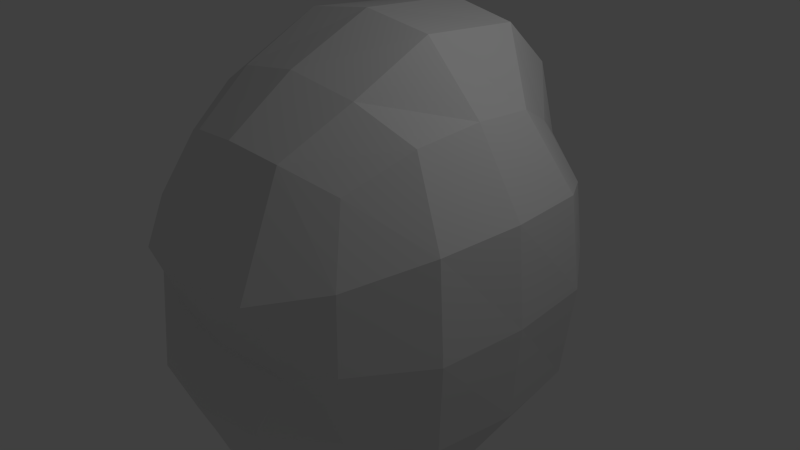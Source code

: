 # Source: child_face.blend  (saved by Blender 2.76.0; exported with 4.5.12 LTS)
import bpy
from mathutils import Matrix  # noqa: F401  (used for matrix-valued properties, if any)

bpy.ops.wm.read_factory_settings(use_empty=True)
scene = bpy.context.scene
scene.name = 'Scene'

# ---- collections
col_collection_1 = bpy.data.collections.new('Collection 1'); scene.collection.children.link(col_collection_1)

# ---- materials (node trees are filled in below, after node groups)
mat_material = bpy.data.materials.new('Material')
mat_material.alpha_threshold = 0.0
mat_material.use_transparent_shadow = False
mat_material.roughness = 0.5
mat_material.line_color = (0.0, 0.0, 0.0, 1.0)

# ---- material node trees

# ---- world
world_world = bpy.data.worlds.new('World'); scene.world = world_world
world_world.color = (0.05088, 0.05088, 0.05088)
world_world.use_sun_shadow = False
world_world.sun_shadow_jitter_overblur = 0.0
world_world.cycles.sampling_method = 'MANUAL'
world_world.cycles.sample_map_resolution = 256

# ---- cameras
cam_camera = bpy.data.cameras.new('Camera')
cam_camera.clip_end = 100.0
cam_camera.lens = 35.0
cam_camera.sensor_width = 32.0
cam_camera.sensor_height = 18.0
cam_camera.ortho_scale = 7.314
cam_camera.dof.focus_distance = 0.0
cam_camera.dof.aperture_fstop = 128.0

# ---- lights
light_lamp = bpy.data.lights.new('Lamp', 'POINT')
light_lamp.transmission_factor = 0.0
light_lamp.cutoff_distance = 30.0
light_lamp.energy = 100.0
light_lamp.shadow_buffer_clip_start = 1.001
light_lamp.shadow_soft_size = 0.1
light_lamp.shadow_maximum_resolution = 0.006
light_lamp.use_absolute_resolution = True
light_lamp.cycles.use_multiple_importance_sampling = False

# ---- meshes
me_cube = bpy.data.meshes.new('Cube')
me_cube.from_pydata([(1.365, 1.599, -1.751), (1.365, -1.599, -1.751), (-1.365, -1.599, -1.751), (-1.365, 1.599, -1.751), (1.365, 1.599, 1.751), (1.365, -1.599, 1.751), (-1.365, -1.599, 1.751), (-1.365, 1.599, 1.751), (1.741, -1.689e-07, -2.233), (3.413e-07, 1.807, -2.099), (1.741, 2.039, 9.657e-08), (1.307e-08, -2.348, -1.846), (1.741, -2.039, -1.12e-08), (-1.741, 6.782e-07, -2.233), (-1.741, -2.039, -1.12e-08), (-1.741, 2.039, -1.12e-08), (1.741, -1.01e-06, 2.233), (4.226e-07, 2.398, 2.294), (-8.371e-07, -1.959, 2.087), (-1.741, 3.499e-07, 2.233), (4.672e-07, 2.508, 0.04879), (-2.46, 8.222e-07, -1.12e-08), (-6.681e-07, -2.3, -0.3278), (2.46, -1.013e-06, 9.03e-08), (-2.629e-07, -5.822e-07, 3.156), (1.307e-08, -0.7867, -2.867), (1.673, -0.8487, -2.146), (-0.725, 1.727, -2.012), (1.673, 1.959, 0.9298), (-0.725, -2.268, -1.759), (1.673, -1.959, 0.9298), (-1.673, 0.8487, -2.146), (-1.673, -1.959, 0.9298), (-1.673, 1.959, 0.9298), (1.673, -0.8487, 2.146), (-0.725, 2.319, 2.207), (-0.725, -1.88, 2.0), (-1.673, 0.8487, 2.146), (1.673, 0.8487, -2.146), (0.725, 1.727, -2.012), (1.673, 1.959, -0.9298), (0.725, -2.268, -1.759), (1.673, -1.959, -0.9298), (-1.673, -0.8487, -2.146), (-1.673, -1.959, -0.9298), (-1.673, 1.959, -0.9298), (1.673, 0.8487, 2.146), (0.725, 2.319, 2.207), (0.725, -1.88, 2.0), (-1.673, -0.8487, 2.146), (-0.9762, 2.385, 0.04879), (0.9762, 2.385, 0.04879), (5.113e-07, 2.525, 1.307), (4.634e-07, 2.251, -1.142), (-2.355, 1.143, -1.458e-08), (-2.355, -1.143, -2.962e-08), (-2.355, 8.153e-07, -1.252), (-2.355, 6.501e-07, 1.252), (-0.9762, -2.177, -0.3278), (0.9762, -2.177, -0.3278), (-3.785e-07, -2.726, -0.9594), (-8.379e-07, -2.733, 0.7581), (2.355, -1.143, 5.101e-08), (2.355, 1.143, 1.141e-07), (2.355, -6.55e-07, -1.252), (2.355, -1.124e-06, 1.252), (-6.013e-07, -1.106, 2.667), (1.043e-07, 1.454, 3.063), (0.9762, -8.718e-07, 3.02), (-0.9762, -1.117e-07, 3.02), (-0.9762, -0.7867, -2.732), (0.9762, -0.7867, -2.732), (1.97e-07, 0.8745, -2.636), (-1.322e-09, -1.936, -2.764), (0.919, -1.899, -2.61), (0.919, 0.838, -2.482), (-0.919, 0.838, -2.482), (-0.945, 1.387, 2.909), (0.945, 1.387, 2.909), (0.945, -1.039, 2.513), (2.235, 1.076, 1.212), (2.235, 1.076, -1.212), (2.235, -1.076, -1.212), (0.919, -2.592, 0.718), (0.919, -2.586, -0.9193), (-0.919, -2.586, -0.9193), (-2.235, -1.076, 1.212), (-2.235, -1.076, -1.212), (-2.235, 1.076, -1.212), (0.919, 2.11, -1.102), (0.919, 2.385, 1.267), (-0.919, 2.385, 1.267), (-0.919, 2.11, -1.102), (-2.235, 1.076, 1.212), (-0.919, -2.592, 0.718), (2.235, -1.076, 1.212), (-0.945, -1.039, 2.513), (-0.919, -1.899, -2.61)], [], [(97, 29, 2, 43), (96, 49, 6, 36), (95, 34, 5, 30), (94, 36, 6, 32), (93, 37, 7, 33), (92, 27, 3, 45), (91, 50, 15, 33), (90, 51, 20, 52), (89, 39, 9, 53), (88, 54, 15, 45), (87, 55, 21, 56), (86, 49, 19, 57), (85, 58, 14, 44), (84, 59, 22, 60), (83, 48, 18, 61), (82, 62, 12, 42), (81, 63, 23, 64), (80, 46, 16, 65), (79, 66, 18, 48), (78, 67, 24, 68), (77, 37, 19, 69), (76, 70, 13, 31), (75, 71, 25, 72), (74, 41, 11, 73), (71, 74, 73, 25), (8, 26, 74, 71), (26, 1, 41, 74), (39, 75, 72, 9), (0, 38, 75, 39), (38, 8, 71, 75), (27, 76, 31, 3), (9, 72, 76, 27), (72, 25, 70, 76), (67, 77, 69, 24), (17, 35, 77, 67), (35, 7, 37, 77), (46, 78, 68, 16), (4, 47, 78, 46), (47, 17, 67, 78), (34, 79, 48, 5), (16, 68, 79, 34), (68, 24, 66, 79), (63, 80, 65, 23), (10, 28, 80, 63), (28, 4, 46, 80), (38, 81, 64, 8), (0, 40, 81, 38), (40, 10, 63, 81), (26, 82, 42, 1), (8, 64, 82, 26), (64, 23, 62, 82), (59, 83, 61, 22), (12, 30, 83, 59), (30, 5, 48, 83), (41, 84, 60, 11), (1, 42, 84, 41), (42, 12, 59, 84), (29, 85, 44, 2), (11, 60, 85, 29), (60, 22, 58, 85), (55, 86, 57, 21), (14, 32, 86, 55), (32, 6, 49, 86), (43, 87, 56, 13), (2, 44, 87, 43), (44, 14, 55, 87), (31, 88, 45, 3), (13, 56, 88, 31), (56, 21, 54, 88), (51, 89, 53, 20), (10, 40, 89, 51), (40, 0, 39, 89), (47, 90, 52, 17), (4, 28, 90, 47), (28, 10, 51, 90), (35, 91, 33, 7), (17, 52, 91, 35), (52, 20, 50, 91), (50, 92, 45, 15), (20, 53, 92, 50), (53, 9, 27, 92), (54, 93, 33, 15), (21, 57, 93, 54), (57, 19, 37, 93), (58, 94, 32, 14), (22, 61, 94, 58), (61, 18, 36, 94), (62, 95, 30, 12), (23, 65, 95, 62), (65, 16, 34, 95), (66, 96, 36, 18), (24, 69, 96, 66), (69, 19, 49, 96), (70, 97, 43, 13), (25, 73, 97, 70), (73, 11, 29, 97)])
me_cube.materials.append(mat_material)
me_cube.use_remesh_preserve_volume = False
me_cube.use_remesh_preserve_attributes = False
me_cube.use_mirror_vertex_groups = False
me_cube.update()

# ---- objects
ob_cube = bpy.data.objects.new('Cube', me_cube)
ob_lamp = bpy.data.objects.new('Lamp', light_lamp)
ob_camera = bpy.data.objects.new('Camera', cam_camera)

# ---- transforms, parenting, visibility, modifiers, constraints
ob_cube.location = (0.0, 0.0, 0.0)
ob_cube.lock_rotations_4d = False
ob_cube.empty_display_type = 'ARROWS'
ob_cube.lineart.crease_threshold = 0.0
ob_lamp.location = (4.076, 1.005, 5.904)
ob_lamp.rotation_euler = (0.6503, 0.05522, 1.866)
ob_lamp.lock_rotations_4d = False
ob_lamp.empty_display_type = 'ARROWS'
ob_lamp.color = (0.0, 0.0, 0.0, 0.0)
ob_lamp.lineart.crease_threshold = 0.0
ob_camera.location = (7.481, -6.508, 5.344)
ob_camera.rotation_euler = (1.109, 0.01082, 0.8149)
ob_camera.lock_rotations_4d = False
ob_camera.empty_display_type = 'ARROWS'
ob_camera.color = (0.0, 0.0, 0.0, 0.0)
ob_camera.display_type = 'WIRE'
ob_camera.lineart.crease_threshold = 0.0

# ---- collection membership
col_collection_1.objects.link(ob_cube)
col_collection_1.objects.link(ob_lamp)
col_collection_1.objects.link(ob_camera)

# ---- scene / render settings (as saved in the file)
scene.camera = ob_camera
scene.frame_start = 1; scene.frame_end = 250; scene.frame_set(0)
scene.render.engine = 'BLENDER_EEVEE_NEXT'
scene.render.resolution_percentage = 50
scene.render.dither_intensity = 0.0
scene.cycles.use_denoising = False
scene.cycles.samples = 10
scene.cycles.sampling_pattern = 'TABULATED_SOBOL'
scene.cycles.light_sampling_threshold = 0.0
scene.cycles.use_adaptive_sampling = False
scene.cycles.use_light_tree = False
scene.cycles.blur_glossy = 0.0
scene.cycles.pixel_filter_type = 'GAUSSIAN'
scene.cycles.sample_clamp_indirect = 0.0
scene.view_settings.view_transform = 'Standard'
bpy.context.view_layer.update()
